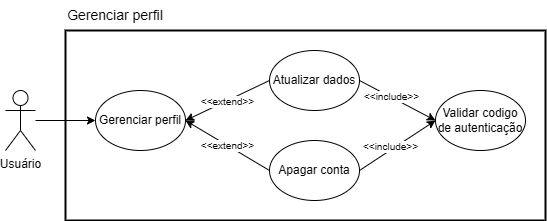

The diagram above was exported from draw.io. Its source (the exported page's mxGraphModel, read from the mxfile embedded in the PNG):
<mxGraphModel dx="880" dy="468" grid="1" gridSize="10" guides="1" tooltips="1" connect="1" arrows="1" fold="1" page="1" pageScale="1" pageWidth="827" pageHeight="1169" math="0" shadow="0">
  <root>
    <mxCell id="0" />
    <mxCell id="1" parent="0" />
    <mxCell id="B3HZAKBz1KBn_Y8Qftuy-15" style="edgeStyle=orthogonalEdgeStyle;rounded=0;orthogonalLoop=1;jettySize=auto;html=1;entryX=0;entryY=0.5;entryDx=0;entryDy=0;" parent="1" source="B3HZAKBz1KBn_Y8Qftuy-1" target="B3HZAKBz1KBn_Y8Qftuy-2" edge="1">
      <mxGeometry relative="1" as="geometry" />
    </mxCell>
    <mxCell id="B3HZAKBz1KBn_Y8Qftuy-1" value="Usuário" style="shape=umlActor;verticalLabelPosition=bottom;verticalAlign=top;html=1;outlineConnect=0;" parent="1" vertex="1">
      <mxGeometry x="60" y="230" width="30" height="60" as="geometry" />
    </mxCell>
    <mxCell id="B3HZAKBz1KBn_Y8Qftuy-2" value="Gerenciar perfil" style="ellipse;whiteSpace=wrap;html=1;" parent="1" vertex="1">
      <mxGeometry x="150" y="230" width="90" height="60" as="geometry" />
    </mxCell>
    <mxCell id="B3HZAKBz1KBn_Y8Qftuy-5" style="rounded=0;orthogonalLoop=1;jettySize=auto;html=1;exitX=0;exitY=0.5;exitDx=0;exitDy=0;entryX=1;entryY=0.5;entryDx=0;entryDy=0;" parent="1" source="B3HZAKBz1KBn_Y8Qftuy-3" target="B3HZAKBz1KBn_Y8Qftuy-2" edge="1">
      <mxGeometry relative="1" as="geometry" />
    </mxCell>
    <mxCell id="B3HZAKBz1KBn_Y8Qftuy-7" value="&amp;lt;&amp;lt;extend&amp;gt;&amp;gt;" style="edgeLabel;html=1;align=center;verticalAlign=middle;resizable=0;points=[];fontSize=10;labelPosition=center;verticalLabelPosition=middle;" parent="B3HZAKBz1KBn_Y8Qftuy-5" vertex="1" connectable="0">
      <mxGeometry relative="1" as="geometry">
        <mxPoint as="offset" />
      </mxGeometry>
    </mxCell>
    <mxCell id="B3HZAKBz1KBn_Y8Qftuy-10" style="rounded=0;orthogonalLoop=1;jettySize=auto;html=1;exitX=1;exitY=0.5;exitDx=0;exitDy=0;entryX=0;entryY=0.5;entryDx=0;entryDy=0;" parent="1" source="B3HZAKBz1KBn_Y8Qftuy-3" target="B3HZAKBz1KBn_Y8Qftuy-9" edge="1">
      <mxGeometry relative="1" as="geometry" />
    </mxCell>
    <mxCell id="B3HZAKBz1KBn_Y8Qftuy-11" value="&amp;lt;&amp;lt;include&amp;gt;&amp;gt;" style="edgeLabel;html=1;align=center;verticalAlign=middle;resizable=0;points=[];fontSize=10;" parent="B3HZAKBz1KBn_Y8Qftuy-10" vertex="1" connectable="0">
      <mxGeometry relative="1" as="geometry">
        <mxPoint x="-7" y="-5" as="offset" />
      </mxGeometry>
    </mxCell>
    <mxCell id="B3HZAKBz1KBn_Y8Qftuy-3" value="Atualizar dados" style="ellipse;whiteSpace=wrap;html=1;" parent="1" vertex="1">
      <mxGeometry x="324" y="190" width="90" height="60" as="geometry" />
    </mxCell>
    <mxCell id="B3HZAKBz1KBn_Y8Qftuy-6" style="rounded=0;orthogonalLoop=1;jettySize=auto;html=1;exitX=0;exitY=0.5;exitDx=0;exitDy=0;" parent="1" source="B3HZAKBz1KBn_Y8Qftuy-4" edge="1">
      <mxGeometry relative="1" as="geometry">
        <mxPoint x="240" y="260" as="targetPoint" />
      </mxGeometry>
    </mxCell>
    <mxCell id="B3HZAKBz1KBn_Y8Qftuy-8" value="&amp;lt;&amp;lt;extend&amp;gt;&amp;gt;" style="edgeLabel;html=1;align=center;verticalAlign=middle;resizable=0;points=[];fontSize=10;" parent="B3HZAKBz1KBn_Y8Qftuy-6" vertex="1" connectable="0">
      <mxGeometry relative="1" as="geometry">
        <mxPoint as="offset" />
      </mxGeometry>
    </mxCell>
    <mxCell id="B3HZAKBz1KBn_Y8Qftuy-13" style="rounded=0;orthogonalLoop=1;jettySize=auto;html=1;exitX=1;exitY=0.5;exitDx=0;exitDy=0;entryX=0;entryY=0.5;entryDx=0;entryDy=0;" parent="1" source="B3HZAKBz1KBn_Y8Qftuy-4" target="B3HZAKBz1KBn_Y8Qftuy-9" edge="1">
      <mxGeometry relative="1" as="geometry">
        <mxPoint x="500" y="280" as="targetPoint" />
      </mxGeometry>
    </mxCell>
    <mxCell id="B3HZAKBz1KBn_Y8Qftuy-14" value="&amp;lt;&amp;lt;include&amp;gt;&amp;gt;" style="edgeLabel;html=1;align=center;verticalAlign=middle;resizable=0;points=[];fontSize=10;" parent="B3HZAKBz1KBn_Y8Qftuy-13" vertex="1" connectable="0">
      <mxGeometry relative="1" as="geometry">
        <mxPoint x="-7" as="offset" />
      </mxGeometry>
    </mxCell>
    <mxCell id="B3HZAKBz1KBn_Y8Qftuy-4" value="Apagar conta" style="ellipse;whiteSpace=wrap;html=1;" parent="1" vertex="1">
      <mxGeometry x="324" y="280" width="90" height="60" as="geometry" />
    </mxCell>
    <mxCell id="B3HZAKBz1KBn_Y8Qftuy-9" value="Validar codigo de autenticação" style="ellipse;whiteSpace=wrap;html=1;" parent="1" vertex="1">
      <mxGeometry x="490" y="230" width="90" height="60" as="geometry" />
    </mxCell>
    <mxCell id="ckIcijVJLaYb-TTIUMSv-1" value="Gerenciar perfil" style="text;html=1;align=center;verticalAlign=middle;whiteSpace=wrap;rounded=0;fontSize=14;" vertex="1" parent="1">
      <mxGeometry x="120" y="140" width="100" height="30" as="geometry" />
    </mxCell>
    <mxCell id="ckIcijVJLaYb-TTIUMSv-2" value="" style="rounded=0;whiteSpace=wrap;html=1;fillColor=none;strokeWidth=2;" vertex="1" parent="1">
      <mxGeometry x="120" y="170" width="480" height="190" as="geometry" />
    </mxCell>
  </root>
</mxGraphModel>